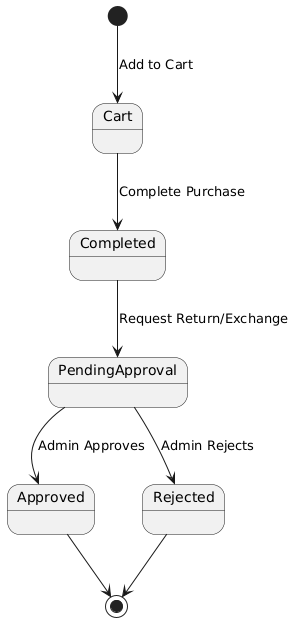

The diagram above was rendered by PlantUML. Its source (embedded in the PNG):
@startuml
[*] --> Cart: Add to Cart
Cart --> Completed: Complete Purchase
Completed --> PendingApproval: Request Return/Exchange
PendingApproval --> Approved: Admin Approves
PendingApproval --> Rejected: Admin Rejects
Approved --> [*]
Rejected --> [*]
@enduml